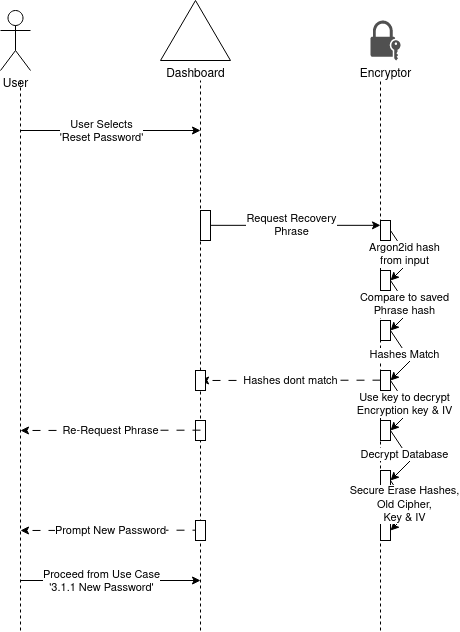

The diagram above was exported from draw.io. Its source (the exported page's mxGraphModel, read from the mxfile embedded in the PNG):
<mxGraphModel dx="580" dy="1752" grid="1" gridSize="10" guides="1" tooltips="1" connect="1" arrows="1" fold="1" page="1" pageScale="1" pageWidth="850" pageHeight="1100" math="0" shadow="0">
  <root>
    <mxCell id="0" />
    <mxCell id="1" parent="0" />
    <mxCell id="JQul9hmGBFvFJ_PgfXr5-2" value="" style="endArrow=none;dashed=1;html=1;rounded=0;" edge="1" parent="1">
      <mxGeometry width="50" height="50" relative="1" as="geometry">
        <mxPoint x="160" y="590" as="sourcePoint" />
        <mxPoint x="160" y="40" as="targetPoint" />
      </mxGeometry>
    </mxCell>
    <mxCell id="JQul9hmGBFvFJ_PgfXr5-3" value="" style="endArrow=none;dashed=1;html=1;rounded=0;" edge="1" parent="1">
      <mxGeometry width="50" height="50" relative="1" as="geometry">
        <mxPoint x="520" y="590" as="sourcePoint" />
        <mxPoint x="520" y="40" as="targetPoint" />
      </mxGeometry>
    </mxCell>
    <mxCell id="JQul9hmGBFvFJ_PgfXr5-4" value="User" style="shape=umlActor;verticalLabelPosition=bottom;verticalAlign=top;html=1;outlineConnect=0;" vertex="1" parent="1">
      <mxGeometry x="140" y="-30" width="30" height="60" as="geometry" />
    </mxCell>
    <mxCell id="JQul9hmGBFvFJ_PgfXr5-12" value="" style="endArrow=none;dashed=1;html=1;rounded=0;" edge="1" parent="1">
      <mxGeometry width="50" height="50" relative="1" as="geometry">
        <mxPoint x="340" y="450" as="sourcePoint" />
        <mxPoint x="340" y="40" as="targetPoint" />
      </mxGeometry>
    </mxCell>
    <mxCell id="JQul9hmGBFvFJ_PgfXr5-13" value="&lt;div&gt;Dashboard&lt;br&gt;&lt;/div&gt;" style="verticalLabelPosition=bottom;verticalAlign=top;html=1;shape=mxgraph.basic.acute_triangle;dx=0.5;" vertex="1" parent="1">
      <mxGeometry x="300" y="-40" width="70" height="60" as="geometry" />
    </mxCell>
    <mxCell id="JQul9hmGBFvFJ_PgfXr5-15" value="&lt;div&gt;Encryptor&lt;/div&gt;&lt;div&gt;&lt;br&gt;&lt;/div&gt;" style="sketch=0;pointerEvents=1;shadow=0;dashed=0;html=1;strokeColor=none;fillColor=#505050;labelPosition=center;verticalLabelPosition=bottom;verticalAlign=top;outlineConnect=0;align=center;shape=mxgraph.office.security.lock_with_key_security;" vertex="1" parent="1">
      <mxGeometry x="510" y="-20" width="30" height="40" as="geometry" />
    </mxCell>
    <mxCell id="JQul9hmGBFvFJ_PgfXr5-16" value="" style="endArrow=classic;html=1;rounded=0;" edge="1" parent="1">
      <mxGeometry width="50" height="50" relative="1" as="geometry">
        <mxPoint x="160" y="90" as="sourcePoint" />
        <mxPoint x="340" y="90" as="targetPoint" />
      </mxGeometry>
    </mxCell>
    <mxCell id="JQul9hmGBFvFJ_PgfXr5-17" value="User Selects&lt;br&gt; 'Reset Password'" style="edgeLabel;html=1;align=center;verticalAlign=middle;resizable=0;points=[];" vertex="1" connectable="0" parent="JQul9hmGBFvFJ_PgfXr5-16">
      <mxGeometry x="-0.5862" y="-2" relative="1" as="geometry">
        <mxPoint x="43" y="-2" as="offset" />
      </mxGeometry>
    </mxCell>
    <mxCell id="JQul9hmGBFvFJ_PgfXr5-23" value="" style="rounded=0;whiteSpace=wrap;html=1;" vertex="1" parent="1">
      <mxGeometry x="520" y="180" width="10" height="20" as="geometry" />
    </mxCell>
    <mxCell id="JQul9hmGBFvFJ_PgfXr5-24" value="" style="rounded=0;whiteSpace=wrap;html=1;" vertex="1" parent="1">
      <mxGeometry x="520" y="230" width="10" height="20" as="geometry" />
    </mxCell>
    <mxCell id="JQul9hmGBFvFJ_PgfXr5-31" value="" style="endArrow=classic;html=1;rounded=0;entryX=1;entryY=0.5;entryDx=0;entryDy=0;" edge="1" parent="1" target="JQul9hmGBFvFJ_PgfXr5-24">
      <mxGeometry width="50" height="50" relative="1" as="geometry">
        <mxPoint x="530" y="190" as="sourcePoint" />
        <mxPoint x="580" y="140" as="targetPoint" />
        <Array as="points">
          <mxPoint x="550" y="220" />
        </Array>
      </mxGeometry>
    </mxCell>
    <mxCell id="JQul9hmGBFvFJ_PgfXr5-35" value="Argon2id hash&lt;br&gt; from input" style="edgeLabel;html=1;align=center;verticalAlign=middle;resizable=0;points=[];" vertex="1" connectable="0" parent="JQul9hmGBFvFJ_PgfXr5-31">
      <mxGeometry x="-0.1539" y="-2" relative="1" as="geometry">
        <mxPoint as="offset" />
      </mxGeometry>
    </mxCell>
    <mxCell id="JQul9hmGBFvFJ_PgfXr5-55" value="" style="endArrow=none;dashed=1;html=1;rounded=0;" edge="1" parent="1">
      <mxGeometry width="50" height="50" relative="1" as="geometry">
        <mxPoint x="340" y="590" as="sourcePoint" />
        <mxPoint x="340" y="450" as="targetPoint" />
      </mxGeometry>
    </mxCell>
    <mxCell id="JQul9hmGBFvFJ_PgfXr5-106" value="" style="endArrow=classic;html=1;rounded=0;" edge="1" parent="1">
      <mxGeometry width="50" height="50" relative="1" as="geometry">
        <mxPoint x="340" y="184.83" as="sourcePoint" />
        <mxPoint x="520" y="184.83" as="targetPoint" />
      </mxGeometry>
    </mxCell>
    <mxCell id="JQul9hmGBFvFJ_PgfXr5-107" value="Request Recovery &lt;br&gt;Phrase" style="edgeLabel;html=1;align=center;verticalAlign=middle;resizable=0;points=[];" vertex="1" connectable="0" parent="JQul9hmGBFvFJ_PgfXr5-106">
      <mxGeometry x="-0.5862" y="-2" relative="1" as="geometry">
        <mxPoint x="53" y="-2" as="offset" />
      </mxGeometry>
    </mxCell>
    <mxCell id="JQul9hmGBFvFJ_PgfXr5-109" value="" style="rounded=0;whiteSpace=wrap;html=1;rotation=0;direction=south;" vertex="1" parent="1">
      <mxGeometry x="340" y="170" width="10" height="30" as="geometry" />
    </mxCell>
    <mxCell id="JQul9hmGBFvFJ_PgfXr5-113" value="" style="rounded=0;whiteSpace=wrap;html=1;" vertex="1" parent="1">
      <mxGeometry x="520" y="280" width="10" height="20" as="geometry" />
    </mxCell>
    <mxCell id="JQul9hmGBFvFJ_PgfXr5-114" value="" style="endArrow=classic;html=1;rounded=0;entryX=1;entryY=0.5;entryDx=0;entryDy=0;" edge="1" parent="1" target="JQul9hmGBFvFJ_PgfXr5-113">
      <mxGeometry width="50" height="50" relative="1" as="geometry">
        <mxPoint x="530" y="240" as="sourcePoint" />
        <mxPoint x="580" y="190" as="targetPoint" />
        <Array as="points">
          <mxPoint x="550" y="270" />
        </Array>
      </mxGeometry>
    </mxCell>
    <mxCell id="JQul9hmGBFvFJ_PgfXr5-115" value="Compare to saved&lt;br&gt;Phrase hash" style="edgeLabel;html=1;align=center;verticalAlign=middle;resizable=0;points=[];" vertex="1" connectable="0" parent="JQul9hmGBFvFJ_PgfXr5-114">
      <mxGeometry x="-0.1539" y="-2" relative="1" as="geometry">
        <mxPoint as="offset" />
      </mxGeometry>
    </mxCell>
    <mxCell id="JQul9hmGBFvFJ_PgfXr5-116" value="" style="rounded=0;whiteSpace=wrap;html=1;" vertex="1" parent="1">
      <mxGeometry x="520" y="330" width="10" height="20" as="geometry" />
    </mxCell>
    <mxCell id="JQul9hmGBFvFJ_PgfXr5-117" value="" style="endArrow=classic;html=1;rounded=0;entryX=1;entryY=0.5;entryDx=0;entryDy=0;" edge="1" parent="1" target="JQul9hmGBFvFJ_PgfXr5-116">
      <mxGeometry width="50" height="50" relative="1" as="geometry">
        <mxPoint x="530" y="290" as="sourcePoint" />
        <mxPoint x="580" y="240" as="targetPoint" />
        <Array as="points">
          <mxPoint x="550" y="320" />
        </Array>
      </mxGeometry>
    </mxCell>
    <mxCell id="JQul9hmGBFvFJ_PgfXr5-118" value="Hashes Match" style="edgeLabel;html=1;align=center;verticalAlign=middle;resizable=0;points=[];" vertex="1" connectable="0" parent="JQul9hmGBFvFJ_PgfXr5-117">
      <mxGeometry x="-0.1539" y="-2" relative="1" as="geometry">
        <mxPoint as="offset" />
      </mxGeometry>
    </mxCell>
    <mxCell id="JQul9hmGBFvFJ_PgfXr5-119" value="" style="rounded=0;whiteSpace=wrap;html=1;" vertex="1" parent="1">
      <mxGeometry x="520" y="380" width="10" height="20" as="geometry" />
    </mxCell>
    <mxCell id="JQul9hmGBFvFJ_PgfXr5-120" value="" style="endArrow=classic;html=1;rounded=0;entryX=1;entryY=0.5;entryDx=0;entryDy=0;" edge="1" parent="1" target="JQul9hmGBFvFJ_PgfXr5-119">
      <mxGeometry width="50" height="50" relative="1" as="geometry">
        <mxPoint x="530" y="340" as="sourcePoint" />
        <mxPoint x="580" y="290" as="targetPoint" />
        <Array as="points">
          <mxPoint x="550" y="370" />
        </Array>
      </mxGeometry>
    </mxCell>
    <mxCell id="JQul9hmGBFvFJ_PgfXr5-121" value="Use key to decrypt&lt;br&gt;Encryption key &amp;amp; IV" style="edgeLabel;html=1;align=center;verticalAlign=middle;resizable=0;points=[];" vertex="1" connectable="0" parent="JQul9hmGBFvFJ_PgfXr5-120">
      <mxGeometry x="-0.1539" y="-2" relative="1" as="geometry">
        <mxPoint as="offset" />
      </mxGeometry>
    </mxCell>
    <mxCell id="JQul9hmGBFvFJ_PgfXr5-122" value="" style="rounded=0;whiteSpace=wrap;html=1;" vertex="1" parent="1">
      <mxGeometry x="520" y="430" width="10" height="20" as="geometry" />
    </mxCell>
    <mxCell id="JQul9hmGBFvFJ_PgfXr5-123" value="" style="endArrow=classic;html=1;rounded=0;entryX=1;entryY=0.5;entryDx=0;entryDy=0;" edge="1" parent="1" target="JQul9hmGBFvFJ_PgfXr5-122">
      <mxGeometry width="50" height="50" relative="1" as="geometry">
        <mxPoint x="530" y="390" as="sourcePoint" />
        <mxPoint x="580" y="340" as="targetPoint" />
        <Array as="points">
          <mxPoint x="550" y="420" />
        </Array>
      </mxGeometry>
    </mxCell>
    <mxCell id="JQul9hmGBFvFJ_PgfXr5-124" value="Decrypt Database" style="edgeLabel;html=1;align=center;verticalAlign=middle;resizable=0;points=[];" vertex="1" connectable="0" parent="JQul9hmGBFvFJ_PgfXr5-123">
      <mxGeometry x="-0.1539" y="-2" relative="1" as="geometry">
        <mxPoint as="offset" />
      </mxGeometry>
    </mxCell>
    <mxCell id="JQul9hmGBFvFJ_PgfXr5-125" value="" style="rounded=0;whiteSpace=wrap;html=1;" vertex="1" parent="1">
      <mxGeometry x="520" y="480" width="10" height="20" as="geometry" />
    </mxCell>
    <mxCell id="JQul9hmGBFvFJ_PgfXr5-126" value="" style="endArrow=classic;html=1;rounded=0;entryX=1;entryY=0.5;entryDx=0;entryDy=0;" edge="1" parent="1" target="JQul9hmGBFvFJ_PgfXr5-125">
      <mxGeometry width="50" height="50" relative="1" as="geometry">
        <mxPoint x="530" y="440" as="sourcePoint" />
        <mxPoint x="580" y="390" as="targetPoint" />
        <Array as="points">
          <mxPoint x="550" y="470" />
        </Array>
      </mxGeometry>
    </mxCell>
    <mxCell id="JQul9hmGBFvFJ_PgfXr5-127" value="Secure Erase Hashes,&lt;br&gt;Old Cipher,&lt;br&gt;Key &amp;amp; IV" style="edgeLabel;html=1;align=center;verticalAlign=middle;resizable=0;points=[];" vertex="1" connectable="0" parent="JQul9hmGBFvFJ_PgfXr5-126">
      <mxGeometry x="-0.1539" y="-2" relative="1" as="geometry">
        <mxPoint as="offset" />
      </mxGeometry>
    </mxCell>
    <mxCell id="JQul9hmGBFvFJ_PgfXr5-129" value="" style="endArrow=classic;html=1;rounded=0;dashed=1;dashPattern=8 8;" edge="1" parent="1">
      <mxGeometry width="50" height="50" relative="1" as="geometry">
        <mxPoint x="520" y="339.65999999999997" as="sourcePoint" />
        <mxPoint x="340" y="340" as="targetPoint" />
      </mxGeometry>
    </mxCell>
    <mxCell id="JQul9hmGBFvFJ_PgfXr5-130" value="Hashes dont match" style="edgeLabel;html=1;align=center;verticalAlign=middle;resizable=0;points=[];" vertex="1" connectable="0" parent="JQul9hmGBFvFJ_PgfXr5-129">
      <mxGeometry x="0.203" y="-2" relative="1" as="geometry">
        <mxPoint x="18" y="2" as="offset" />
      </mxGeometry>
    </mxCell>
    <mxCell id="JQul9hmGBFvFJ_PgfXr5-131" value="" style="rounded=0;whiteSpace=wrap;html=1;rotation=90;" vertex="1" parent="1">
      <mxGeometry x="330" y="335" width="20" height="10" as="geometry" />
    </mxCell>
    <mxCell id="JQul9hmGBFvFJ_PgfXr5-137" value="" style="rounded=0;whiteSpace=wrap;html=1;rotation=90;" vertex="1" parent="1">
      <mxGeometry x="330" y="385" width="20" height="10" as="geometry" />
    </mxCell>
    <mxCell id="JQul9hmGBFvFJ_PgfXr5-138" value="" style="endArrow=classic;html=1;rounded=0;dashed=1;dashPattern=8 8;" edge="1" parent="1">
      <mxGeometry width="50" height="50" relative="1" as="geometry">
        <mxPoint x="340" y="389.65999999999997" as="sourcePoint" />
        <mxPoint x="160" y="390" as="targetPoint" />
      </mxGeometry>
    </mxCell>
    <mxCell id="JQul9hmGBFvFJ_PgfXr5-139" value="Re-Request Phrase" style="edgeLabel;html=1;align=center;verticalAlign=middle;resizable=0;points=[];" vertex="1" connectable="0" parent="JQul9hmGBFvFJ_PgfXr5-138">
      <mxGeometry x="0.203" y="-2" relative="1" as="geometry">
        <mxPoint x="18" y="2" as="offset" />
      </mxGeometry>
    </mxCell>
    <mxCell id="JQul9hmGBFvFJ_PgfXr5-143" value="" style="endArrow=classic;html=1;rounded=0;dashed=1;dashPattern=8 8;" edge="1" parent="1">
      <mxGeometry width="50" height="50" relative="1" as="geometry">
        <mxPoint x="340" y="489.65999999999997" as="sourcePoint" />
        <mxPoint x="160" y="490" as="targetPoint" />
      </mxGeometry>
    </mxCell>
    <mxCell id="JQul9hmGBFvFJ_PgfXr5-144" value="Prompt New Password" style="edgeLabel;html=1;align=center;verticalAlign=middle;resizable=0;points=[];" vertex="1" connectable="0" parent="JQul9hmGBFvFJ_PgfXr5-143">
      <mxGeometry x="0.203" y="-2" relative="1" as="geometry">
        <mxPoint x="18" y="2" as="offset" />
      </mxGeometry>
    </mxCell>
    <mxCell id="JQul9hmGBFvFJ_PgfXr5-145" value="" style="rounded=0;whiteSpace=wrap;html=1;rotation=90;" vertex="1" parent="1">
      <mxGeometry x="330" y="485" width="20" height="10" as="geometry" />
    </mxCell>
    <mxCell id="JQul9hmGBFvFJ_PgfXr5-146" value="" style="endArrow=classic;html=1;rounded=0;" edge="1" parent="1">
      <mxGeometry width="50" height="50" relative="1" as="geometry">
        <mxPoint x="160" y="540" as="sourcePoint" />
        <mxPoint x="340" y="540" as="targetPoint" />
      </mxGeometry>
    </mxCell>
    <mxCell id="JQul9hmGBFvFJ_PgfXr5-147" value="Proceed from Use Case &lt;br&gt;'3.1.1 New Password'" style="edgeLabel;html=1;align=center;verticalAlign=middle;resizable=0;points=[];" vertex="1" connectable="0" parent="JQul9hmGBFvFJ_PgfXr5-146">
      <mxGeometry x="-0.5862" y="-2" relative="1" as="geometry">
        <mxPoint x="43" y="-2" as="offset" />
      </mxGeometry>
    </mxCell>
  </root>
</mxGraphModel>